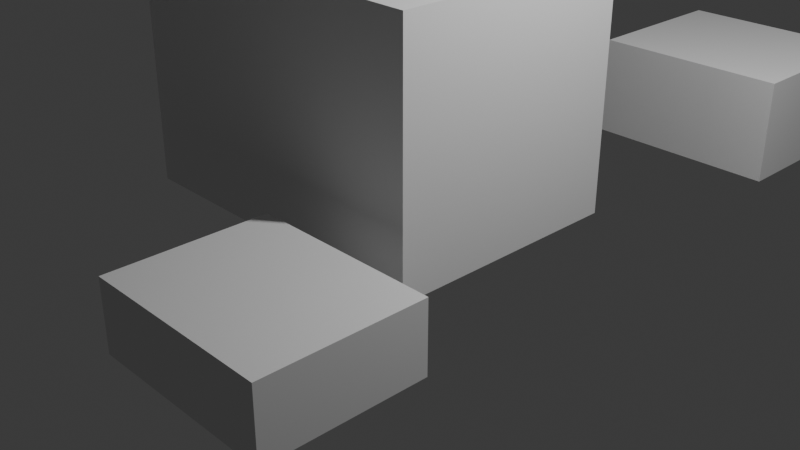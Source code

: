 # Source: Test.blend  (saved by Blender 4.5.90; exported with 4.5.12 LTS)
import bpy
from mathutils import Matrix  # noqa: F401  (used for matrix-valued properties, if any)

bpy.ops.wm.read_factory_settings(use_empty=True)
scene = bpy.context.scene
scene.name = 'Scene'

# ---- collections
col_collection = bpy.data.collections.new('Collection'); scene.collection.children.link(col_collection)

# ---- world
world_world = bpy.data.worlds.new('World'); scene.world = world_world
world_world.use_nodes = True; world_world.node_tree.nodes.clear()
_N = world_world.node_tree.nodes; _L = world_world.node_tree.links
n0 = _N.new('ShaderNodeOutputWorld'); n0.name = 'World Output'; n0.location = (200, 100)
n1 = _N.new('ShaderNodeBackground'); n1.name = 'Background'; n1.location = (-200, 100)
n1.inputs[0].default_value = (0.05088, 0.05088, 0.05088, 1.0)
_L.new(n1.outputs[0], n0.inputs[0])
n0.is_active_output = True
world_world.color = (0.05088, 0.05088, 0.05088)
world_world.sun_shadow_jitter_overblur = 0.0

# ---- cameras
cam_camera = bpy.data.cameras.new('Camera')
cam_camera.clip_end = 100.0
cam_camera.ortho_scale = 7.314

# ---- lights
light_light = bpy.data.lights.new('Light', 'POINT')
light_light.energy = 1000.0
light_light.shadow_soft_size = 0.1

# ---- meshes
me_cube_001 = bpy.data.meshes.new('Cube.001')
me_cube_001.from_pydata([(-1.872, -1.353, -1.314), (-1.872, -1.353, 1.314), (-1.872, 1.353, -1.314), (-1.872, 1.353, 1.314), (1.872, -1.353, -1.314), (1.872, -1.353, 1.314), (1.872, 1.353, -1.314), (1.872, 1.353, 1.314)], [], [(0, 1, 3, 2), (2, 3, 7, 6), (6, 7, 5, 4), (4, 5, 1, 0), (2, 6, 4, 0), (7, 3, 1, 5)])
_uv = me_cube_001.uv_layers.new(name='UVMap')
_uv.uv.foreach_set('vector', [0.375, 0.0, 0.625, 0.0, 0.625, 0.25, 0.375, 0.25, 0.375, 0.25, 0.625, 0.25, 0.625, 0.5, 0.375, 0.5, 0.375, 0.5, 0.625, 0.5, 0.625, 0.75, 0.375, 0.75, 0.375, 0.75, 0.625, 0.75, 0.625, 1.0, 0.375, 1.0, 0.125, 0.5, 0.375, 0.5, 0.375, 0.75, 0.125, 0.75, 0.625, 0.5, 0.875, 0.5, 0.875, 0.75, 0.625, 0.75])
me_cube_001.update()
me_cube_002 = bpy.data.meshes.new('Cube.002')
me_cube_002.from_pydata([(-1.001, -0.8259, -0.3621), (-1.001, -0.8259, 0.3621), (-1.001, 0.8259, -0.3621), (-1.001, 0.8259, 0.3621), (1.001, -0.8259, -0.3621), (1.001, -0.8259, 0.3621), (1.001, 0.8259, -0.3621), (1.001, 0.8259, 0.3621)], [], [(0, 1, 3, 2), (2, 3, 7, 6), (6, 7, 5, 4), (4, 5, 1, 0), (2, 6, 4, 0), (7, 3, 1, 5)])
_uv = me_cube_002.uv_layers.new(name='UVMap')
_uv.uv.foreach_set('vector', [0.375, 0.0, 0.625, 0.0, 0.625, 0.25, 0.375, 0.25, 0.375, 0.25, 0.625, 0.25, 0.625, 0.5, 0.375, 0.5, 0.375, 0.5, 0.625, 0.5, 0.625, 0.75, 0.375, 0.75, 0.375, 0.75, 0.625, 0.75, 0.625, 1.0, 0.375, 1.0, 0.125, 0.5, 0.375, 0.5, 0.375, 0.75, 0.125, 0.75, 0.625, 0.5, 0.875, 0.5, 0.875, 0.75, 0.625, 0.75])
me_cube_002.update()
me_cube_003 = bpy.data.meshes.new('Cube.003')
me_cube_003.from_pydata([(-1.063, -0.9251, -0.5584), (-1.063, -0.9251, 0.5584), (-1.063, 0.9251, -0.5584), (-1.063, 0.9251, 0.5584), (1.063, -0.9251, -0.5584), (1.063, -0.9251, 0.5584), (1.063, 0.9251, -0.5584), (1.063, 0.9251, 0.5584)], [], [(0, 1, 3, 2), (2, 3, 7, 6), (6, 7, 5, 4), (4, 5, 1, 0), (2, 6, 4, 0), (7, 3, 1, 5)])
_uv = me_cube_003.uv_layers.new(name='UVMap')
_uv.uv.foreach_set('vector', [0.375, 0.0, 0.625, 0.0, 0.625, 0.25, 0.375, 0.25, 0.375, 0.25, 0.625, 0.25, 0.625, 0.5, 0.375, 0.5, 0.375, 0.5, 0.625, 0.5, 0.625, 0.75, 0.375, 0.75, 0.375, 0.75, 0.625, 0.75, 0.625, 1.0, 0.375, 1.0, 0.125, 0.5, 0.375, 0.5, 0.375, 0.75, 0.125, 0.75, 0.625, 0.5, 0.875, 0.5, 0.875, 0.75, 0.625, 0.75])
me_cube_003.update()

# ---- objects
ob_light = bpy.data.objects.new('Light', light_light)
ob_camera = bpy.data.objects.new('Camera', cam_camera)
ob_cube = bpy.data.objects.new('Cube', me_cube_001)
ob_cube_001 = bpy.data.objects.new('Cube.001', me_cube_002)
ob_cube_002 = bpy.data.objects.new('Cube.002', me_cube_003)

# ---- transforms, parenting, visibility, modifiers, constraints
ob_light.location = (4.076, 1.005, 5.904)
ob_light.rotation_euler = (0.6503, 0.05522, 1.866)
ob_light.lock_rotations_4d = False
ob_light.empty_display_type = 'ARROWS'
ob_light.color = (0.0, 0.0, 0.0, 0.0)
ob_light.lineart.crease_threshold = 0.0
ob_camera.location = (7.359, -6.926, 4.958)
ob_camera.rotation_euler = (1.109, 0.0, 0.8149)
ob_camera.lock_rotations_4d = False
ob_camera.empty_display_type = 'ARROWS'
ob_camera.color = (0.0, 0.0, 0.0, 0.0)
ob_camera.display_type = 'WIRE'
ob_camera.lineart.crease_threshold = 0.0
ob_cube.location = (-0.598, 0.1965, 1.314)
ob_cube_001.location = (1.206, -2.599, 0.3621)
ob_cube_002.location = (0.9542, 4.398, 0.5584)

# ---- collection membership
col_collection.objects.link(ob_light)
col_collection.objects.link(ob_camera)
col_collection.objects.link(ob_cube)
col_collection.objects.link(ob_cube_001)
col_collection.objects.link(ob_cube_002)

# ---- scene / render settings (as saved in the file)
scene.camera = ob_camera
scene.frame_start = 1; scene.frame_end = 250; scene.frame_set(1)
scene.render.engine = 'BLENDER_EEVEE_NEXT'
bpy.context.view_layer.update()
